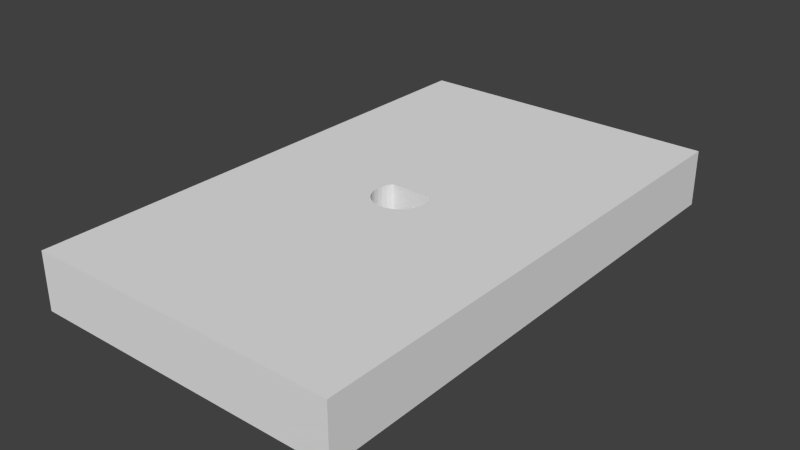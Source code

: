 # Source: mount_new.blend  (saved by Blender 2.76.0; exported with 4.5.12 LTS)
import bpy
from mathutils import Matrix  # noqa: F401  (used for matrix-valued properties, if any)

bpy.ops.wm.read_factory_settings(use_empty=True)
scene = bpy.context.scene
scene.name = 'Scene'

# ---- collections
col_collection_1 = bpy.data.collections.new('Collection 1'); scene.collection.children.link(col_collection_1)

# ---- world
world_world = bpy.data.worlds.new('World'); scene.world = world_world
world_world.color = (0.05088, 0.05088, 0.05088)
world_world.use_sun_shadow = False
world_world.sun_shadow_jitter_overblur = 0.0
world_world.cycles.sampling_method = 'MANUAL'
world_world.cycles.sample_map_resolution = 256

# ---- meshes
me_plate = bpy.data.meshes.new('Plate')
me_plate.from_pydata([(1.5, -2.5, -0.15), (0.231, -0.09567, -0.15), (0.2452, -0.04877, -0.15), (-0.25, 2.414e-07, -0.15), (-1.5, -2.5, -0.15), (-0.2452, 0.04877, -0.15), (0.25, 1.887e-08, -0.15), (-0.231, 0.09567, -0.15), (0.2452, 0.04877, -0.15), (-1.5, 2.5, -0.15), (0.231, 0.09567, -0.15), (-0.2079, 0.1389, -0.15), (1.5, 2.5, -0.15), (-0.2013, 0.1469, -0.15), (0.2079, 0.1389, -0.15), (-0.1988, 0.15, -0.15), (0.2013, 0.1469, -0.15), (0.1988, 0.15, -0.15), (-0.2452, -0.04877, -0.15), (0.2079, -0.1389, -0.15), (-0.231, -0.09567, -0.15), (-0.2079, -0.1389, -0.15), (0.1768, -0.1768, -0.15), (-0.1768, -0.1768, -0.15), (0.1389, -0.2079, -0.15), (-0.1389, -0.2079, -0.15), (0.09567, -0.231, -0.15), (-0.09567, -0.231, -0.15), (0.04877, -0.2452, -0.15), (-0.04877, -0.2452, -0.15), (-8.146e-08, -0.25, -0.15), (1.5, 2.5, 0.3939), (-1.5, 2.5, 0.3939), (1.5, -2.5, 0.3939), (-1.5, -2.5, 0.3939), (0.231, -0.09567, 0.3939), (0.2079, -0.1389, 0.3939), (-0.2452, -0.04877, 0.3939), (-0.25, 2.414e-07, 0.3939), (0.1768, -0.1768, 0.3939), (-0.231, -0.09567, 0.3939), (0.1389, -0.2079, 0.3939), (-0.2079, -0.1389, 0.3939), (0.09567, -0.231, 0.3939), (-0.1768, -0.1768, 0.3939), (0.04877, -0.2452, 0.3939), (-0.1389, -0.2079, 0.3939), (-8.146e-08, -0.25, 0.3939), (-0.09567, -0.231, 0.3939), (-0.04877, -0.2452, 0.3939), (-0.2452, 0.04877, 0.3939), (0.2452, -0.04877, 0.3939), (-0.231, 0.09567, 0.3939), (0.25, 1.887e-08, 0.3939), (-0.2079, 0.1389, 0.3939), (0.2452, 0.04877, 0.3939), (-0.2043, 0.1432, 0.3939), (-0.1988, 0.15, 0.3939), (0.231, 0.09567, 0.3939), (0.2079, 0.1389, 0.3939), (0.1988, 0.15, 0.3939), (0.2043, 0.1432, 0.3939)], [], [(0, 1, 2), (3, 4, 5), (0, 2, 6), (4, 7, 5), (0, 6, 8), (4, 9, 7), (0, 8, 10), (9, 11, 7), (12, 0, 10), (9, 13, 11), (12, 10, 14), (9, 15, 13), (12, 14, 16), (9, 17, 15), (12, 16, 17), (9, 12, 17), (18, 4, 3), (19, 1, 0), (18, 20, 4), (19, 0, 4), (20, 21, 4), (22, 19, 4), (21, 23, 4), (24, 22, 4), (23, 25, 4), (26, 24, 4), (25, 27, 4), (28, 26, 4), (27, 29, 4), (30, 28, 4), (29, 30, 4), (31, 12, 9), (9, 32, 31), (12, 31, 33), (33, 0, 12), (0, 33, 34), (34, 4, 0), (4, 34, 32), (32, 9, 4), (33, 35, 36), (37, 38, 34), (33, 36, 39), (37, 34, 40), (33, 39, 41), (34, 42, 40), (33, 41, 43), (34, 44, 42), (33, 43, 45), (34, 46, 44), (33, 45, 47), (34, 48, 46), (33, 47, 49), (34, 49, 48), (34, 33, 49), (38, 32, 34), (35, 33, 31), (38, 50, 32), (51, 35, 31), (50, 52, 32), (53, 51, 31), (52, 54, 32), (55, 53, 31), (54, 31, 32), (54, 56, 57), (58, 55, 31), (54, 57, 31), (59, 58, 31), (57, 60, 31), (61, 59, 31), (60, 61, 31), (59, 61, 16), (16, 14, 59), (14, 10, 58), (58, 59, 14), (17, 16, 61), (61, 60, 17), (10, 8, 55), (55, 58, 10), (60, 57, 15), (15, 17, 60), (8, 6, 53), (53, 55, 8), (57, 56, 13), (13, 15, 57), (6, 2, 51), (51, 53, 6), (11, 13, 56), (56, 54, 11), (2, 1, 35), (35, 51, 2), (7, 11, 54), (54, 52, 7), (1, 19, 36), (36, 35, 1), (5, 7, 52), (52, 50, 5), (19, 22, 39), (39, 36, 19), (3, 5, 50), (50, 38, 3), (22, 24, 41), (41, 39, 22), (18, 3, 38), (38, 37, 18), (24, 26, 43), (43, 41, 24), (20, 18, 37), (37, 40, 20), (26, 28, 45), (45, 43, 26), (21, 20, 40), (40, 42, 21), (28, 30, 47), (47, 45, 28), (23, 21, 42), (42, 44, 23), (30, 29, 49), (49, 47, 30), (25, 23, 44), (44, 46, 25), (29, 27, 48), (48, 49, 29), (27, 25, 46), (46, 48, 27)])
me_plate.use_remesh_preserve_volume = False
me_plate.use_remesh_preserve_attributes = False
me_plate.use_mirror_vertex_groups = False
me_plate.update()

# ---- objects
ob_plate = bpy.data.objects.new('Plate', me_plate)

# ---- transforms, parenting, visibility, modifiers, constraints
ob_plate.location = (0.0, 0.0, 0.0)
ob_plate.lineart.crease_threshold = 0.0

# ---- collection membership
col_collection_1.objects.link(ob_plate)

# ---- scene / render settings (as saved in the file)
scene.frame_start = 1; scene.frame_end = 250; scene.frame_set(1)
scene.render.engine = 'BLENDER_EEVEE_NEXT'
scene.render.resolution_percentage = 50
scene.render.dither_intensity = 0.0
scene.cycles.use_denoising = False
scene.cycles.samples = 10
scene.cycles.sampling_pattern = 'TABULATED_SOBOL'
scene.cycles.light_sampling_threshold = 0.0
scene.cycles.use_adaptive_sampling = False
scene.cycles.use_light_tree = False
scene.cycles.blur_glossy = 0.0
scene.cycles.pixel_filter_type = 'GAUSSIAN'
scene.cycles.sample_clamp_indirect = 0.0
scene.view_settings.view_transform = 'Standard'
bpy.context.view_layer.update()

# ---- added for rendering (the .blend has no active camera and no usable light): camera, sun
cam_auto = bpy.data.cameras.new('AutoCamera')
cam_auto.lens = 50.0
cam_auto.sensor_width = 36.0
cam_auto.clip_end = 1000.0
ob_auto_camera = bpy.data.objects.new('AutoCamera', cam_auto)
scene.collection.objects.link(ob_auto_camera)
ob_auto_camera.location = (5.41836, -6.50203, 4.45661)
ob_auto_camera.rotation_euler = (1.09748, -7.21219e-08, 0.694738)
scene.camera = ob_auto_camera
light_auto_sun = bpy.data.lights.new('AutoSun', 'SUN')
light_auto_sun.energy = 3.0
light_auto_sun.angle = 0.0523599
ob_auto_sun = bpy.data.objects.new('AutoSun', light_auto_sun)
scene.collection.objects.link(ob_auto_sun)
ob_auto_sun.rotation_euler = (0.872665, 0.174533, 0.523599)
bpy.context.view_layer.update()

